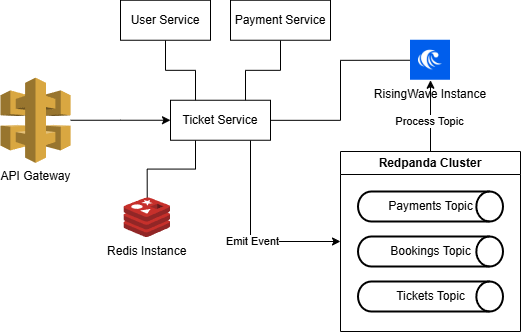

The diagram above was exported from draw.io. Its source (the exported page's mxGraphModel, read from the mxfile embedded in the PNG):
<mxGraphModel dx="1725" dy="435" grid="1" gridSize="10" guides="1" tooltips="1" connect="1" arrows="1" fold="1" page="1" pageScale="1" pageWidth="850" pageHeight="1100" math="0" shadow="0">
  <root>
    <mxCell id="ohyQ3EgtleutPH9sYQcE-0" />
    <mxCell id="ohyQ3EgtleutPH9sYQcE-1" parent="ohyQ3EgtleutPH9sYQcE-0" />
    <mxCell id="ohyQ3EgtleutPH9sYQcE-12" style="edgeStyle=orthogonalEdgeStyle;rounded=0;orthogonalLoop=1;jettySize=auto;html=1;entryX=0;entryY=0.5;entryDx=0;entryDy=0;endArrow=none;endFill=0;" edge="1" parent="ohyQ3EgtleutPH9sYQcE-1" source="ohyQ3EgtleutPH9sYQcE-14" target="ohyQ3EgtleutPH9sYQcE-10">
      <mxGeometry relative="1" as="geometry" />
    </mxCell>
    <mxCell id="ohyQ3EgtleutPH9sYQcE-10" value="RisingWave Instance" style="shape=image;verticalLabelPosition=bottom;labelBackgroundColor=default;verticalAlign=top;aspect=fixed;imageAspect=0;image=data:image/jpeg,(base64 omitted: 7388 chars);" vertex="1" parent="ohyQ3EgtleutPH9sYQcE-1">
      <mxGeometry x="340" y="278.75" width="40" height="40" as="geometry" />
    </mxCell>
    <mxCell id="ohyQ3EgtleutPH9sYQcE-13" style="edgeStyle=orthogonalEdgeStyle;rounded=0;orthogonalLoop=1;jettySize=auto;html=1;entryX=0.5;entryY=0;entryDx=0;entryDy=0;endArrow=none;endFill=0;exitX=0.25;exitY=1;exitDx=0;exitDy=0;" edge="1" parent="ohyQ3EgtleutPH9sYQcE-1" source="ohyQ3EgtleutPH9sYQcE-14" target="ohyQ3EgtleutPH9sYQcE-19">
      <mxGeometry relative="1" as="geometry" />
    </mxCell>
    <mxCell id="Dmnw4wzebJkqfywPA-dW-3" style="edgeStyle=orthogonalEdgeStyle;rounded=0;orthogonalLoop=1;jettySize=auto;html=1;entryX=0;entryY=0.5;entryDx=0;entryDy=0;" edge="1" parent="ohyQ3EgtleutPH9sYQcE-1" source="ohyQ3EgtleutPH9sYQcE-14" target="Preq_TOSNAOfvwnHQo0A-0">
      <mxGeometry relative="1" as="geometry">
        <Array as="points">
          <mxPoint x="180" y="480" />
        </Array>
      </mxGeometry>
    </mxCell>
    <mxCell id="Dmnw4wzebJkqfywPA-dW-4" value="Emit Event" style="edgeLabel;html=1;align=center;verticalAlign=middle;resizable=0;points=[];" vertex="1" connectable="0" parent="Dmnw4wzebJkqfywPA-dW-3">
      <mxGeometry x="0.0702" relative="1" as="geometry">
        <mxPoint as="offset" />
      </mxGeometry>
    </mxCell>
    <mxCell id="ohyQ3EgtleutPH9sYQcE-14" value="Ticket Service" style="rounded=0;whiteSpace=wrap;html=1;" vertex="1" parent="ohyQ3EgtleutPH9sYQcE-1">
      <mxGeometry x="100" y="338.75" width="100" height="40" as="geometry" />
    </mxCell>
    <mxCell id="ohyQ3EgtleutPH9sYQcE-15" style="edgeStyle=orthogonalEdgeStyle;rounded=0;orthogonalLoop=1;jettySize=auto;html=1;entryX=0.25;entryY=0;entryDx=0;entryDy=0;endArrow=none;endFill=0;" edge="1" parent="ohyQ3EgtleutPH9sYQcE-1" source="ohyQ3EgtleutPH9sYQcE-16" target="ohyQ3EgtleutPH9sYQcE-14">
      <mxGeometry relative="1" as="geometry" />
    </mxCell>
    <mxCell id="ohyQ3EgtleutPH9sYQcE-16" value="User Service" style="rounded=0;whiteSpace=wrap;html=1;" vertex="1" parent="ohyQ3EgtleutPH9sYQcE-1">
      <mxGeometry x="50" y="238.75" width="90" height="40" as="geometry" />
    </mxCell>
    <mxCell id="ohyQ3EgtleutPH9sYQcE-17" style="edgeStyle=orthogonalEdgeStyle;rounded=0;orthogonalLoop=1;jettySize=auto;html=1;entryX=0.75;entryY=0;entryDx=0;entryDy=0;endArrow=none;endFill=0;" edge="1" parent="ohyQ3EgtleutPH9sYQcE-1" source="ohyQ3EgtleutPH9sYQcE-18" target="ohyQ3EgtleutPH9sYQcE-14">
      <mxGeometry relative="1" as="geometry" />
    </mxCell>
    <mxCell id="ohyQ3EgtleutPH9sYQcE-18" value="Payment Service" style="rounded=0;whiteSpace=wrap;html=1;" vertex="1" parent="ohyQ3EgtleutPH9sYQcE-1">
      <mxGeometry x="160" y="238.75" width="100" height="40" as="geometry" />
    </mxCell>
    <mxCell id="ohyQ3EgtleutPH9sYQcE-19" value="Redis Instance" style="shape=image;verticalLabelPosition=bottom;labelBackgroundColor=default;verticalAlign=top;aspect=fixed;imageAspect=0;image=https://www.stackery.io/assets/images/posts/redis-cache-cluster-support/featured.svg;" vertex="1" parent="ohyQ3EgtleutPH9sYQcE-1">
      <mxGeometry x="53.45" y="436.25" width="46.55" height="40" as="geometry" />
    </mxCell>
    <mxCell id="ohyQ3EgtleutPH9sYQcE-22" style="edgeStyle=orthogonalEdgeStyle;rounded=0;orthogonalLoop=1;jettySize=auto;html=1;entryX=0;entryY=0.5;entryDx=0;entryDy=0;" edge="1" parent="ohyQ3EgtleutPH9sYQcE-1" source="ohyQ3EgtleutPH9sYQcE-23" target="ohyQ3EgtleutPH9sYQcE-14">
      <mxGeometry relative="1" as="geometry" />
    </mxCell>
    <mxCell id="Dmnw4wzebJkqfywPA-dW-1" style="edgeStyle=orthogonalEdgeStyle;rounded=0;orthogonalLoop=1;jettySize=auto;html=1;entryX=0.5;entryY=1;entryDx=0;entryDy=0;" edge="1" parent="ohyQ3EgtleutPH9sYQcE-1" source="Preq_TOSNAOfvwnHQo0A-0" target="ohyQ3EgtleutPH9sYQcE-10">
      <mxGeometry relative="1" as="geometry" />
    </mxCell>
    <mxCell id="Dmnw4wzebJkqfywPA-dW-2" value="Process Topic" style="edgeLabel;html=1;align=center;verticalAlign=middle;resizable=0;points=[];" vertex="1" connectable="0" parent="Dmnw4wzebJkqfywPA-dW-1">
      <mxGeometry x="-0.137" y="1" relative="1" as="geometry">
        <mxPoint as="offset" />
      </mxGeometry>
    </mxCell>
    <mxCell id="ohyQ3EgtleutPH9sYQcE-23" value="API Gateway" style="outlineConnect=0;dashed=0;verticalLabelPosition=bottom;verticalAlign=top;align=center;html=1;shape=mxgraph.aws3.api_gateway;fillColor=#D9A741;gradientColor=none;" vertex="1" parent="ohyQ3EgtleutPH9sYQcE-1">
      <mxGeometry x="-70" y="316.13" width="70.13" height="85.25" as="geometry" />
    </mxCell>
    <mxCell id="Preq_TOSNAOfvwnHQo0A-0" value="Redpanda Cluster" style="swimlane;whiteSpace=wrap;html=1;" vertex="1" parent="ohyQ3EgtleutPH9sYQcE-1">
      <mxGeometry x="270" y="390" width="180" height="180" as="geometry" />
    </mxCell>
    <mxCell id="Preq_TOSNAOfvwnHQo0A-1" value="Payments Topic" style="strokeWidth=2;html=1;shape=mxgraph.flowchart.direct_data;whiteSpace=wrap;" vertex="1" parent="Preq_TOSNAOfvwnHQo0A-0">
      <mxGeometry x="17.5" y="40" width="145" height="30" as="geometry" />
    </mxCell>
    <mxCell id="Preq_TOSNAOfvwnHQo0A-2" value="Bookings Topic" style="strokeWidth=2;html=1;shape=mxgraph.flowchart.direct_data;whiteSpace=wrap;" vertex="1" parent="Preq_TOSNAOfvwnHQo0A-0">
      <mxGeometry x="17.5" y="85" width="145" height="30" as="geometry" />
    </mxCell>
    <mxCell id="Preq_TOSNAOfvwnHQo0A-3" value="Tickets Topic" style="strokeWidth=2;html=1;shape=mxgraph.flowchart.direct_data;whiteSpace=wrap;" vertex="1" parent="Preq_TOSNAOfvwnHQo0A-0">
      <mxGeometry x="17.5" y="130" width="145" height="30" as="geometry" />
    </mxCell>
  </root>
</mxGraphModel>